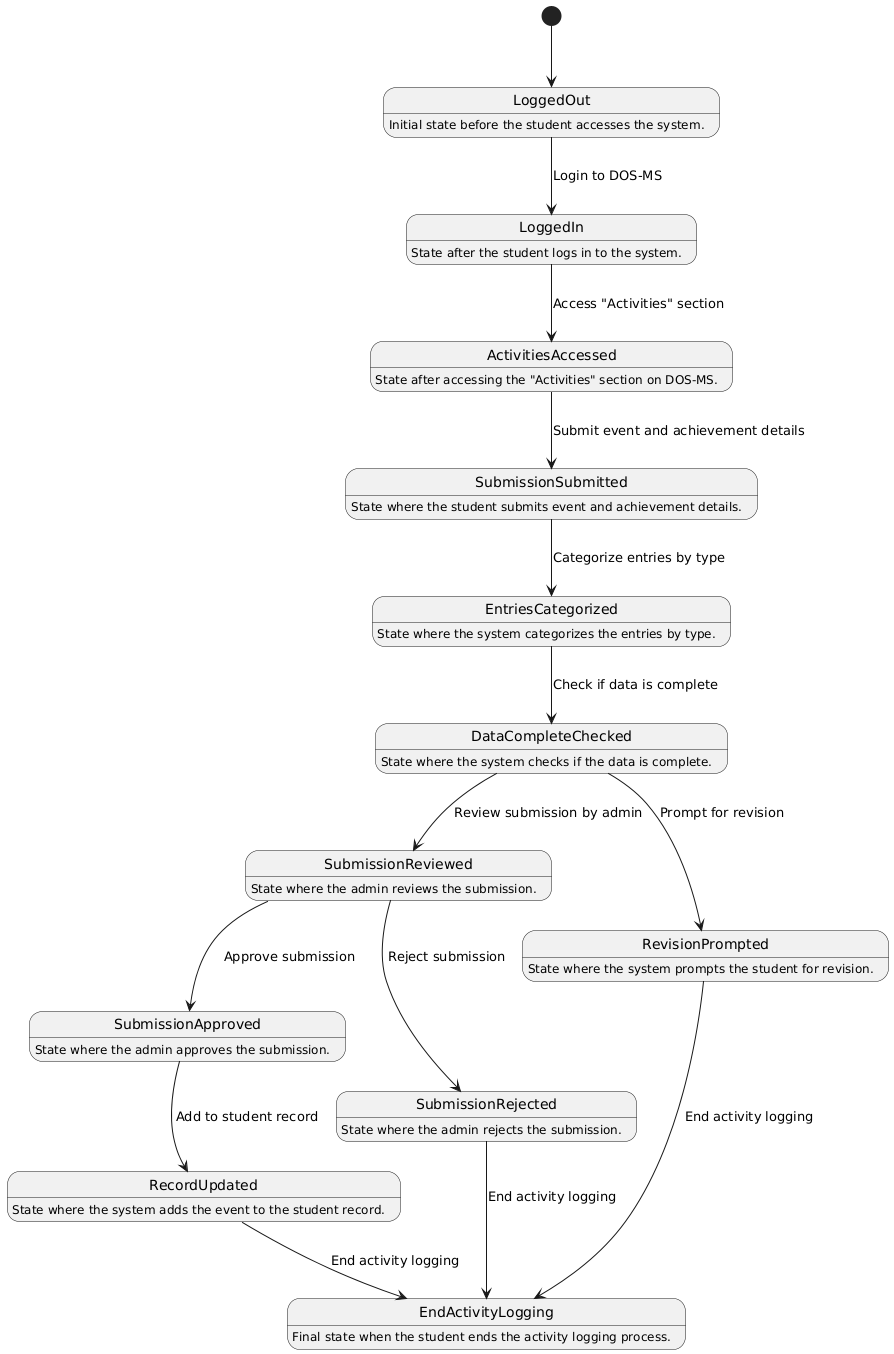

The diagram above was rendered by PlantUML. Its source (embedded in the PNG):
@startuml
[*] --> LoggedOut

LoggedOut : Initial state before the student accesses the system.

LoggedIn : State after the student logs in to the system.
ActivitiesAccessed : State after accessing the "Activities" section on DOS-MS.
SubmissionSubmitted : State where the student submits event and achievement details.
EntriesCategorized : State where the system categorizes the entries by type.
DataCompleteChecked : State where the system checks if the data is complete.
SubmissionReviewed : State where the admin reviews the submission.
SubmissionApproved : State where the admin approves the submission.
SubmissionRejected : State where the admin rejects the submission.
RecordUpdated : State where the system adds the event to the student record.
RevisionPrompted : State where the system prompts the student for revision.
EndActivityLogging : Final state when the student ends the activity logging process.

LoggedOut --> LoggedIn : Login to DOS-MS
LoggedIn --> ActivitiesAccessed : Access "Activities" section
ActivitiesAccessed --> SubmissionSubmitted : Submit event and achievement details
SubmissionSubmitted --> EntriesCategorized : Categorize entries by type
EntriesCategorized --> DataCompleteChecked : Check if data is complete

DataCompleteChecked --> SubmissionReviewed : Review submission by admin

SubmissionReviewed --> SubmissionApproved : Approve submission
SubmissionReviewed --> SubmissionRejected : Reject submission

SubmissionApproved --> RecordUpdated : Add to student record
SubmissionRejected --> EndActivityLogging : End activity logging

DataCompleteChecked --> RevisionPrompted : Prompt for revision

RevisionPrompted --> EndActivityLogging : End activity logging

RecordUpdated --> EndActivityLogging : End activity logging
@enduml